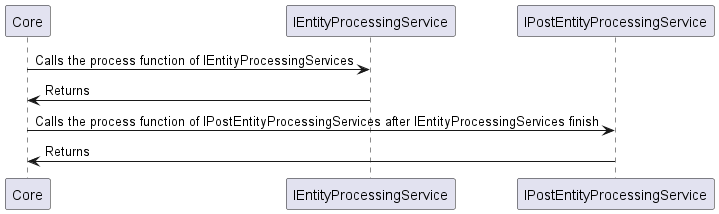

The diagram above was rendered by PlantUML. Its source (embedded in the PNG):
@startuml
participant Core as core
participant IEntityProcessingService as ep
participant IPostEntityProcessingService as eppost

core -> ep: Calls the process function of IEntityProcessingServices
ep -> core: Returns
core -> eppost: Calls the process function of IPostEntityProcessingServices after IEntityProcessingServices finish
eppost -> core: Returns

@enduml